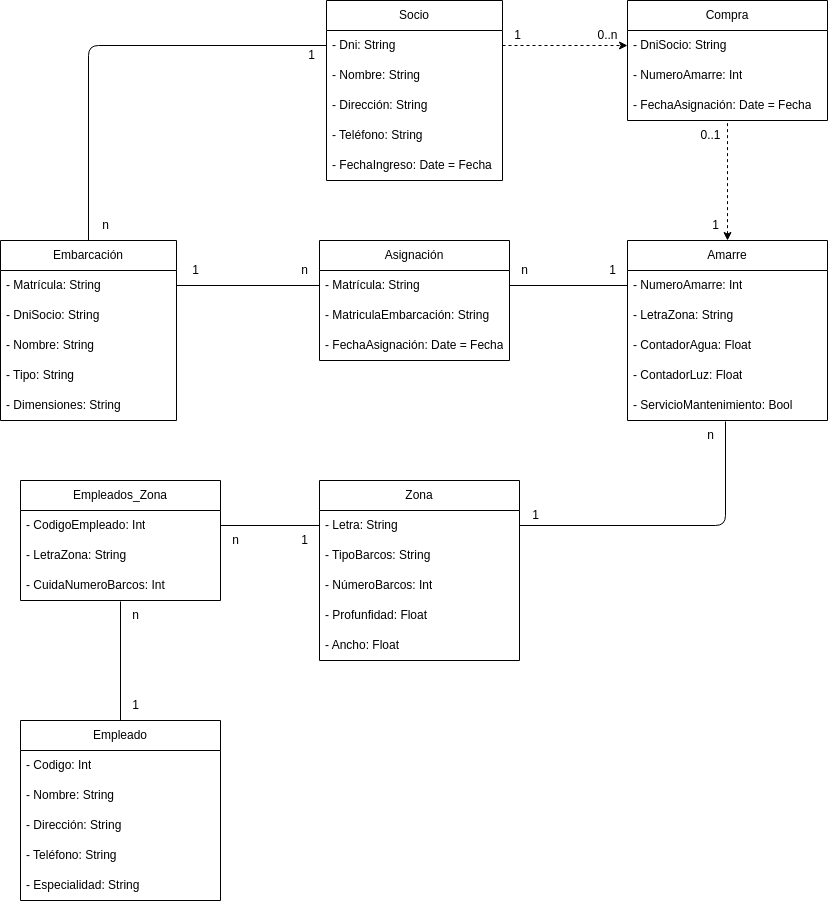

The diagram above was exported from draw.io. Its source (the exported page's mxGraphModel, read from the mxfile embedded in the PNG):
<mxGraphModel dx="1130" dy="463" grid="1" gridSize="10" guides="1" tooltips="1" connect="1" arrows="1" fold="1" page="1" pageScale="1" pageWidth="827" pageHeight="1169" math="0" shadow="0">
  <root>
    <mxCell id="0" />
    <mxCell id="1" parent="0" />
    <mxCell id="2" value="Socio" style="swimlane;fontStyle=0;childLayout=stackLayout;horizontal=1;startSize=30;horizontalStack=0;resizeParent=1;resizeParentMax=0;resizeLast=0;collapsible=1;marginBottom=0;whiteSpace=wrap;html=1;" vertex="1" parent="1">
      <mxGeometry x="326" y="40" width="176" height="180" as="geometry" />
    </mxCell>
    <mxCell id="3" value="- Dni: String" style="text;strokeColor=none;fillColor=none;align=left;verticalAlign=middle;spacingLeft=4;spacingRight=4;overflow=hidden;points=[[0,0.5],[1,0.5]];portConstraint=eastwest;rotatable=0;whiteSpace=wrap;html=1;" vertex="1" parent="2">
      <mxGeometry y="30" width="176" height="30" as="geometry" />
    </mxCell>
    <mxCell id="4" value="- Nombre: String" style="text;strokeColor=none;fillColor=none;align=left;verticalAlign=middle;spacingLeft=4;spacingRight=4;overflow=hidden;points=[[0,0.5],[1,0.5]];portConstraint=eastwest;rotatable=0;whiteSpace=wrap;html=1;" vertex="1" parent="2">
      <mxGeometry y="60" width="176" height="30" as="geometry" />
    </mxCell>
    <mxCell id="5" value="- Dirección: String" style="text;strokeColor=none;fillColor=none;align=left;verticalAlign=middle;spacingLeft=4;spacingRight=4;overflow=hidden;points=[[0,0.5],[1,0.5]];portConstraint=eastwest;rotatable=0;whiteSpace=wrap;html=1;" vertex="1" parent="2">
      <mxGeometry y="90" width="176" height="30" as="geometry" />
    </mxCell>
    <mxCell id="7" value="- Teléfono: String" style="text;strokeColor=none;fillColor=none;align=left;verticalAlign=middle;spacingLeft=4;spacingRight=4;overflow=hidden;points=[[0,0.5],[1,0.5]];portConstraint=eastwest;rotatable=0;whiteSpace=wrap;html=1;" vertex="1" parent="2">
      <mxGeometry y="120" width="176" height="30" as="geometry" />
    </mxCell>
    <mxCell id="6" value="- FechaIngreso: Date = Fecha" style="text;strokeColor=none;fillColor=none;align=left;verticalAlign=middle;spacingLeft=4;spacingRight=4;overflow=hidden;points=[[0,0.5],[1,0.5]];portConstraint=eastwest;rotatable=0;whiteSpace=wrap;html=1;" vertex="1" parent="2">
      <mxGeometry y="150" width="176" height="30" as="geometry" />
    </mxCell>
    <mxCell id="20" style="edgeStyle=none;html=1;exitX=0.5;exitY=0;exitDx=0;exitDy=0;entryX=0;entryY=0.5;entryDx=0;entryDy=0;endArrow=none;endFill=0;" edge="1" parent="1" source="8" target="3">
      <mxGeometry relative="1" as="geometry">
        <Array as="points">
          <mxPoint x="88" y="85" />
        </Array>
      </mxGeometry>
    </mxCell>
    <mxCell id="8" value="Embarcación" style="swimlane;fontStyle=0;childLayout=stackLayout;horizontal=1;startSize=30;horizontalStack=0;resizeParent=1;resizeParentMax=0;resizeLast=0;collapsible=1;marginBottom=0;whiteSpace=wrap;html=1;" vertex="1" parent="1">
      <mxGeometry y="280" width="176" height="180" as="geometry" />
    </mxCell>
    <mxCell id="9" value="- Matrícula: String" style="text;strokeColor=none;fillColor=none;align=left;verticalAlign=middle;spacingLeft=4;spacingRight=4;overflow=hidden;points=[[0,0.5],[1,0.5]];portConstraint=eastwest;rotatable=0;whiteSpace=wrap;html=1;" vertex="1" parent="8">
      <mxGeometry y="30" width="176" height="30" as="geometry" />
    </mxCell>
    <mxCell id="21" value="- DniSocio: String" style="text;strokeColor=none;fillColor=none;align=left;verticalAlign=middle;spacingLeft=4;spacingRight=4;overflow=hidden;points=[[0,0.5],[1,0.5]];portConstraint=eastwest;rotatable=0;whiteSpace=wrap;html=1;" vertex="1" parent="8">
      <mxGeometry y="60" width="176" height="30" as="geometry" />
    </mxCell>
    <mxCell id="10" value="- Nombre: String" style="text;strokeColor=none;fillColor=none;align=left;verticalAlign=middle;spacingLeft=4;spacingRight=4;overflow=hidden;points=[[0,0.5],[1,0.5]];portConstraint=eastwest;rotatable=0;whiteSpace=wrap;html=1;" vertex="1" parent="8">
      <mxGeometry y="90" width="176" height="30" as="geometry" />
    </mxCell>
    <mxCell id="11" value="- Tipo: String" style="text;strokeColor=none;fillColor=none;align=left;verticalAlign=middle;spacingLeft=4;spacingRight=4;overflow=hidden;points=[[0,0.5],[1,0.5]];portConstraint=eastwest;rotatable=0;whiteSpace=wrap;html=1;" vertex="1" parent="8">
      <mxGeometry y="120" width="176" height="30" as="geometry" />
    </mxCell>
    <mxCell id="12" value="- Dimensiones: String" style="text;strokeColor=none;fillColor=none;align=left;verticalAlign=middle;spacingLeft=4;spacingRight=4;overflow=hidden;points=[[0,0.5],[1,0.5]];portConstraint=eastwest;rotatable=0;whiteSpace=wrap;html=1;" vertex="1" parent="8">
      <mxGeometry y="150" width="176" height="30" as="geometry" />
    </mxCell>
    <mxCell id="48" style="edgeStyle=none;html=1;exitX=0.5;exitY=0;exitDx=0;exitDy=0;entryX=0.5;entryY=1.033;entryDx=0;entryDy=0;entryPerimeter=0;dashed=1;endArrow=none;endFill=0;startArrow=classic;startFill=1;" edge="1" parent="1" source="14" target="46">
      <mxGeometry relative="1" as="geometry" />
    </mxCell>
    <mxCell id="14" value="Amarre" style="swimlane;fontStyle=0;childLayout=stackLayout;horizontal=1;startSize=30;horizontalStack=0;resizeParent=1;resizeParentMax=0;resizeLast=0;collapsible=1;marginBottom=0;whiteSpace=wrap;html=1;" vertex="1" parent="1">
      <mxGeometry x="627" y="280" width="200" height="180" as="geometry" />
    </mxCell>
    <mxCell id="15" value="- NumeroAmarre: Int" style="text;strokeColor=none;fillColor=none;align=left;verticalAlign=middle;spacingLeft=4;spacingRight=4;overflow=hidden;points=[[0,0.5],[1,0.5]];portConstraint=eastwest;rotatable=0;whiteSpace=wrap;html=1;" vertex="1" parent="14">
      <mxGeometry y="30" width="200" height="30" as="geometry" />
    </mxCell>
    <mxCell id="60" value="- LetraZona: String" style="text;strokeColor=none;fillColor=none;align=left;verticalAlign=middle;spacingLeft=4;spacingRight=4;overflow=hidden;points=[[0,0.5],[1,0.5]];portConstraint=eastwest;rotatable=0;whiteSpace=wrap;html=1;" vertex="1" parent="14">
      <mxGeometry y="60" width="200" height="30" as="geometry" />
    </mxCell>
    <mxCell id="16" value="- ContadorAgua: Float" style="text;strokeColor=none;fillColor=none;align=left;verticalAlign=middle;spacingLeft=4;spacingRight=4;overflow=hidden;points=[[0,0.5],[1,0.5]];portConstraint=eastwest;rotatable=0;whiteSpace=wrap;html=1;" vertex="1" parent="14">
      <mxGeometry y="90" width="200" height="30" as="geometry" />
    </mxCell>
    <mxCell id="17" value="- ContadorLuz: Float" style="text;strokeColor=none;fillColor=none;align=left;verticalAlign=middle;spacingLeft=4;spacingRight=4;overflow=hidden;points=[[0,0.5],[1,0.5]];portConstraint=eastwest;rotatable=0;whiteSpace=wrap;html=1;" vertex="1" parent="14">
      <mxGeometry y="120" width="200" height="30" as="geometry" />
    </mxCell>
    <mxCell id="18" value="- ServicioMantenimiento: Bool" style="text;strokeColor=none;fillColor=none;align=left;verticalAlign=middle;spacingLeft=4;spacingRight=4;overflow=hidden;points=[[0,0.5],[1,0.5]];portConstraint=eastwest;rotatable=0;whiteSpace=wrap;html=1;" vertex="1" parent="14">
      <mxGeometry y="150" width="200" height="30" as="geometry" />
    </mxCell>
    <mxCell id="22" value="1" style="text;html=1;align=center;verticalAlign=middle;resizable=0;points=[];autosize=1;strokeColor=none;fillColor=none;" vertex="1" parent="1">
      <mxGeometry x="296" y="80" width="30" height="30" as="geometry" />
    </mxCell>
    <mxCell id="23" value="n" style="text;html=1;align=center;verticalAlign=middle;resizable=0;points=[];autosize=1;strokeColor=none;fillColor=none;" vertex="1" parent="1">
      <mxGeometry x="90" y="250" width="30" height="30" as="geometry" />
    </mxCell>
    <mxCell id="26" value="1" style="text;html=1;align=center;verticalAlign=middle;resizable=0;points=[];autosize=1;strokeColor=none;fillColor=none;" vertex="1" parent="1">
      <mxGeometry x="597" y="295" width="30" height="30" as="geometry" />
    </mxCell>
    <mxCell id="28" value="1" style="text;html=1;align=center;verticalAlign=middle;resizable=0;points=[];autosize=1;strokeColor=none;fillColor=none;" vertex="1" parent="1">
      <mxGeometry x="180" y="295" width="30" height="30" as="geometry" />
    </mxCell>
    <mxCell id="33" value="Asignación" style="swimlane;fontStyle=0;childLayout=stackLayout;horizontal=1;startSize=30;horizontalStack=0;resizeParent=1;resizeParentMax=0;resizeLast=0;collapsible=1;marginBottom=0;whiteSpace=wrap;html=1;" vertex="1" parent="1">
      <mxGeometry x="319" y="280" width="190" height="120" as="geometry" />
    </mxCell>
    <mxCell id="34" value="- Matrícula: String" style="text;strokeColor=none;fillColor=none;align=left;verticalAlign=middle;spacingLeft=4;spacingRight=4;overflow=hidden;points=[[0,0.5],[1,0.5]];portConstraint=eastwest;rotatable=0;whiteSpace=wrap;html=1;" vertex="1" parent="33">
      <mxGeometry y="30" width="190" height="30" as="geometry" />
    </mxCell>
    <mxCell id="35" value="- MatriculaEmbarcación: String" style="text;strokeColor=none;fillColor=none;align=left;verticalAlign=middle;spacingLeft=4;spacingRight=4;overflow=hidden;points=[[0,0.5],[1,0.5]];portConstraint=eastwest;rotatable=0;whiteSpace=wrap;html=1;" vertex="1" parent="33">
      <mxGeometry y="60" width="190" height="30" as="geometry" />
    </mxCell>
    <mxCell id="36" value="- FechaAsignación: Date = Fecha" style="text;strokeColor=none;fillColor=none;align=left;verticalAlign=middle;spacingLeft=4;spacingRight=4;overflow=hidden;points=[[0,0.5],[1,0.5]];portConstraint=eastwest;rotatable=0;whiteSpace=wrap;html=1;" vertex="1" parent="33">
      <mxGeometry y="90" width="190" height="30" as="geometry" />
    </mxCell>
    <mxCell id="39" style="edgeStyle=none;html=1;exitX=1;exitY=0.5;exitDx=0;exitDy=0;entryX=0;entryY=0.5;entryDx=0;entryDy=0;endArrow=none;endFill=0;" edge="1" parent="1" source="9" target="34">
      <mxGeometry relative="1" as="geometry" />
    </mxCell>
    <mxCell id="40" style="edgeStyle=none;html=1;exitX=1;exitY=0.5;exitDx=0;exitDy=0;entryX=0;entryY=0.5;entryDx=0;entryDy=0;endArrow=none;endFill=0;" edge="1" parent="1" source="34" target="15">
      <mxGeometry relative="1" as="geometry" />
    </mxCell>
    <mxCell id="41" value="n" style="text;html=1;align=center;verticalAlign=middle;resizable=0;points=[];autosize=1;strokeColor=none;fillColor=none;" vertex="1" parent="1">
      <mxGeometry x="289" y="295" width="30" height="30" as="geometry" />
    </mxCell>
    <mxCell id="42" value="n" style="text;html=1;align=center;verticalAlign=middle;resizable=0;points=[];autosize=1;strokeColor=none;fillColor=none;" vertex="1" parent="1">
      <mxGeometry x="509" y="295" width="30" height="30" as="geometry" />
    </mxCell>
    <mxCell id="43" value="Compra" style="swimlane;fontStyle=0;childLayout=stackLayout;horizontal=1;startSize=30;horizontalStack=0;resizeParent=1;resizeParentMax=0;resizeLast=0;collapsible=1;marginBottom=0;whiteSpace=wrap;html=1;" vertex="1" parent="1">
      <mxGeometry x="627" y="40" width="200" height="120" as="geometry" />
    </mxCell>
    <mxCell id="44" value="- DniSocio: String" style="text;strokeColor=none;fillColor=none;align=left;verticalAlign=middle;spacingLeft=4;spacingRight=4;overflow=hidden;points=[[0,0.5],[1,0.5]];portConstraint=eastwest;rotatable=0;whiteSpace=wrap;html=1;" vertex="1" parent="43">
      <mxGeometry y="30" width="200" height="30" as="geometry" />
    </mxCell>
    <mxCell id="45" value="- NumeroAmarre: Int" style="text;strokeColor=none;fillColor=none;align=left;verticalAlign=middle;spacingLeft=4;spacingRight=4;overflow=hidden;points=[[0,0.5],[1,0.5]];portConstraint=eastwest;rotatable=0;whiteSpace=wrap;html=1;" vertex="1" parent="43">
      <mxGeometry y="60" width="200" height="30" as="geometry" />
    </mxCell>
    <mxCell id="46" value="- FechaAsignación: Date = Fecha" style="text;strokeColor=none;fillColor=none;align=left;verticalAlign=middle;spacingLeft=4;spacingRight=4;overflow=hidden;points=[[0,0.5],[1,0.5]];portConstraint=eastwest;rotatable=0;whiteSpace=wrap;html=1;" vertex="1" parent="43">
      <mxGeometry y="90" width="200" height="30" as="geometry" />
    </mxCell>
    <mxCell id="47" style="edgeStyle=none;html=1;exitX=1;exitY=0.5;exitDx=0;exitDy=0;entryX=0;entryY=0.5;entryDx=0;entryDy=0;endArrow=classic;endFill=1;dashed=1;" edge="1" parent="1" source="3" target="44">
      <mxGeometry relative="1" as="geometry" />
    </mxCell>
    <mxCell id="49" value="1" style="text;html=1;align=center;verticalAlign=middle;resizable=0;points=[];autosize=1;strokeColor=none;fillColor=none;" vertex="1" parent="1">
      <mxGeometry x="502" y="60" width="30" height="30" as="geometry" />
    </mxCell>
    <mxCell id="50" value="0..n" style="text;html=1;align=center;verticalAlign=middle;resizable=0;points=[];autosize=1;strokeColor=none;fillColor=none;" vertex="1" parent="1">
      <mxGeometry x="587" y="60" width="40" height="30" as="geometry" />
    </mxCell>
    <mxCell id="51" value="1" style="text;html=1;align=center;verticalAlign=middle;resizable=0;points=[];autosize=1;strokeColor=none;fillColor=none;" vertex="1" parent="1">
      <mxGeometry x="700" y="250" width="30" height="30" as="geometry" />
    </mxCell>
    <mxCell id="52" value="0..1" style="text;html=1;align=center;verticalAlign=middle;resizable=0;points=[];autosize=1;strokeColor=none;fillColor=none;" vertex="1" parent="1">
      <mxGeometry x="690" y="160" width="40" height="30" as="geometry" />
    </mxCell>
    <mxCell id="53" value="Zona" style="swimlane;fontStyle=0;childLayout=stackLayout;horizontal=1;startSize=30;horizontalStack=0;resizeParent=1;resizeParentMax=0;resizeLast=0;collapsible=1;marginBottom=0;whiteSpace=wrap;html=1;" vertex="1" parent="1">
      <mxGeometry x="319" y="520" width="200" height="180" as="geometry" />
    </mxCell>
    <mxCell id="54" value="- Letra: String" style="text;strokeColor=none;fillColor=none;align=left;verticalAlign=middle;spacingLeft=4;spacingRight=4;overflow=hidden;points=[[0,0.5],[1,0.5]];portConstraint=eastwest;rotatable=0;whiteSpace=wrap;html=1;" vertex="1" parent="53">
      <mxGeometry y="30" width="200" height="30" as="geometry" />
    </mxCell>
    <mxCell id="55" value="- TipoBarcos: String" style="text;strokeColor=none;fillColor=none;align=left;verticalAlign=middle;spacingLeft=4;spacingRight=4;overflow=hidden;points=[[0,0.5],[1,0.5]];portConstraint=eastwest;rotatable=0;whiteSpace=wrap;html=1;" vertex="1" parent="53">
      <mxGeometry y="60" width="200" height="30" as="geometry" />
    </mxCell>
    <mxCell id="56" value="- NúmeroBarcos: Int" style="text;strokeColor=none;fillColor=none;align=left;verticalAlign=middle;spacingLeft=4;spacingRight=4;overflow=hidden;points=[[0,0.5],[1,0.5]];portConstraint=eastwest;rotatable=0;whiteSpace=wrap;html=1;" vertex="1" parent="53">
      <mxGeometry y="90" width="200" height="30" as="geometry" />
    </mxCell>
    <mxCell id="57" value="- Profunfidad: Float" style="text;strokeColor=none;fillColor=none;align=left;verticalAlign=middle;spacingLeft=4;spacingRight=4;overflow=hidden;points=[[0,0.5],[1,0.5]];portConstraint=eastwest;rotatable=0;whiteSpace=wrap;html=1;" vertex="1" parent="53">
      <mxGeometry y="120" width="200" height="30" as="geometry" />
    </mxCell>
    <mxCell id="58" value="- Ancho: Float" style="text;strokeColor=none;fillColor=none;align=left;verticalAlign=middle;spacingLeft=4;spacingRight=4;overflow=hidden;points=[[0,0.5],[1,0.5]];portConstraint=eastwest;rotatable=0;whiteSpace=wrap;html=1;" vertex="1" parent="53">
      <mxGeometry y="150" width="200" height="30" as="geometry" />
    </mxCell>
    <mxCell id="61" style="edgeStyle=none;html=1;exitX=1;exitY=0.5;exitDx=0;exitDy=0;entryX=0.49;entryY=1.033;entryDx=0;entryDy=0;entryPerimeter=0;startArrow=none;startFill=0;endArrow=none;endFill=0;" edge="1" parent="1" source="54" target="18">
      <mxGeometry relative="1" as="geometry">
        <Array as="points">
          <mxPoint x="725" y="565" />
        </Array>
      </mxGeometry>
    </mxCell>
    <mxCell id="62" value="n" style="text;html=1;align=center;verticalAlign=middle;resizable=0;points=[];autosize=1;strokeColor=none;fillColor=none;" vertex="1" parent="1">
      <mxGeometry x="695" y="460" width="30" height="30" as="geometry" />
    </mxCell>
    <mxCell id="63" value="1" style="text;html=1;align=center;verticalAlign=middle;resizable=0;points=[];autosize=1;strokeColor=none;fillColor=none;" vertex="1" parent="1">
      <mxGeometry x="520" y="540" width="30" height="30" as="geometry" />
    </mxCell>
    <mxCell id="76" style="edgeStyle=none;html=1;exitX=0.5;exitY=0;exitDx=0;exitDy=0;entryX=0.5;entryY=1.033;entryDx=0;entryDy=0;entryPerimeter=0;startArrow=none;startFill=0;endArrow=none;endFill=0;" edge="1" parent="1" source="64" target="73">
      <mxGeometry relative="1" as="geometry" />
    </mxCell>
    <mxCell id="64" value="Empleado" style="swimlane;fontStyle=0;childLayout=stackLayout;horizontal=1;startSize=30;horizontalStack=0;resizeParent=1;resizeParentMax=0;resizeLast=0;collapsible=1;marginBottom=0;whiteSpace=wrap;html=1;" vertex="1" parent="1">
      <mxGeometry x="20" y="760" width="200" height="180" as="geometry" />
    </mxCell>
    <mxCell id="65" value="- Codigo: Int" style="text;strokeColor=none;fillColor=none;align=left;verticalAlign=middle;spacingLeft=4;spacingRight=4;overflow=hidden;points=[[0,0.5],[1,0.5]];portConstraint=eastwest;rotatable=0;whiteSpace=wrap;html=1;" vertex="1" parent="64">
      <mxGeometry y="30" width="200" height="30" as="geometry" />
    </mxCell>
    <mxCell id="66" value="- Nombre: String" style="text;strokeColor=none;fillColor=none;align=left;verticalAlign=middle;spacingLeft=4;spacingRight=4;overflow=hidden;points=[[0,0.5],[1,0.5]];portConstraint=eastwest;rotatable=0;whiteSpace=wrap;html=1;" vertex="1" parent="64">
      <mxGeometry y="60" width="200" height="30" as="geometry" />
    </mxCell>
    <mxCell id="67" value="- Dirección: String" style="text;strokeColor=none;fillColor=none;align=left;verticalAlign=middle;spacingLeft=4;spacingRight=4;overflow=hidden;points=[[0,0.5],[1,0.5]];portConstraint=eastwest;rotatable=0;whiteSpace=wrap;html=1;" vertex="1" parent="64">
      <mxGeometry y="90" width="200" height="30" as="geometry" />
    </mxCell>
    <mxCell id="68" value="- Teléfono: String" style="text;strokeColor=none;fillColor=none;align=left;verticalAlign=middle;spacingLeft=4;spacingRight=4;overflow=hidden;points=[[0,0.5],[1,0.5]];portConstraint=eastwest;rotatable=0;whiteSpace=wrap;html=1;" vertex="1" parent="64">
      <mxGeometry y="120" width="200" height="30" as="geometry" />
    </mxCell>
    <mxCell id="69" value="- Especialidad: String" style="text;strokeColor=none;fillColor=none;align=left;verticalAlign=middle;spacingLeft=4;spacingRight=4;overflow=hidden;points=[[0,0.5],[1,0.5]];portConstraint=eastwest;rotatable=0;whiteSpace=wrap;html=1;" vertex="1" parent="64">
      <mxGeometry y="150" width="200" height="30" as="geometry" />
    </mxCell>
    <mxCell id="70" value="Empleados_Zona" style="swimlane;fontStyle=0;childLayout=stackLayout;horizontal=1;startSize=30;horizontalStack=0;resizeParent=1;resizeParentMax=0;resizeLast=0;collapsible=1;marginBottom=0;whiteSpace=wrap;html=1;" vertex="1" parent="1">
      <mxGeometry x="20" y="520" width="200" height="120" as="geometry" />
    </mxCell>
    <mxCell id="71" value="- CodigoEmpleado: Int" style="text;strokeColor=none;fillColor=none;align=left;verticalAlign=middle;spacingLeft=4;spacingRight=4;overflow=hidden;points=[[0,0.5],[1,0.5]];portConstraint=eastwest;rotatable=0;whiteSpace=wrap;html=1;" vertex="1" parent="70">
      <mxGeometry y="30" width="200" height="30" as="geometry" />
    </mxCell>
    <mxCell id="72" value="- LetraZona: String" style="text;strokeColor=none;fillColor=none;align=left;verticalAlign=middle;spacingLeft=4;spacingRight=4;overflow=hidden;points=[[0,0.5],[1,0.5]];portConstraint=eastwest;rotatable=0;whiteSpace=wrap;html=1;" vertex="1" parent="70">
      <mxGeometry y="60" width="200" height="30" as="geometry" />
    </mxCell>
    <mxCell id="73" value="- CuidaNumeroBarcos: Int" style="text;strokeColor=none;fillColor=none;align=left;verticalAlign=middle;spacingLeft=4;spacingRight=4;overflow=hidden;points=[[0,0.5],[1,0.5]];portConstraint=eastwest;rotatable=0;whiteSpace=wrap;html=1;" vertex="1" parent="70">
      <mxGeometry y="90" width="200" height="30" as="geometry" />
    </mxCell>
    <mxCell id="77" style="edgeStyle=none;html=1;exitX=1;exitY=0.5;exitDx=0;exitDy=0;entryX=0;entryY=0.5;entryDx=0;entryDy=0;startArrow=none;startFill=0;endArrow=none;endFill=0;" edge="1" parent="1" source="71" target="54">
      <mxGeometry relative="1" as="geometry" />
    </mxCell>
    <mxCell id="78" value="1" style="text;html=1;align=center;verticalAlign=middle;resizable=0;points=[];autosize=1;strokeColor=none;fillColor=none;" vertex="1" parent="1">
      <mxGeometry x="120" y="730" width="30" height="30" as="geometry" />
    </mxCell>
    <mxCell id="79" value="n" style="text;html=1;align=center;verticalAlign=middle;resizable=0;points=[];autosize=1;strokeColor=none;fillColor=none;" vertex="1" parent="1">
      <mxGeometry x="120" y="640" width="30" height="30" as="geometry" />
    </mxCell>
    <mxCell id="80" value="1" style="text;html=1;align=center;verticalAlign=middle;resizable=0;points=[];autosize=1;strokeColor=none;fillColor=none;" vertex="1" parent="1">
      <mxGeometry x="289" y="565" width="30" height="30" as="geometry" />
    </mxCell>
    <mxCell id="81" value="n" style="text;html=1;align=center;verticalAlign=middle;resizable=0;points=[];autosize=1;strokeColor=none;fillColor=none;" vertex="1" parent="1">
      <mxGeometry x="220" y="565" width="30" height="30" as="geometry" />
    </mxCell>
  </root>
</mxGraphModel>